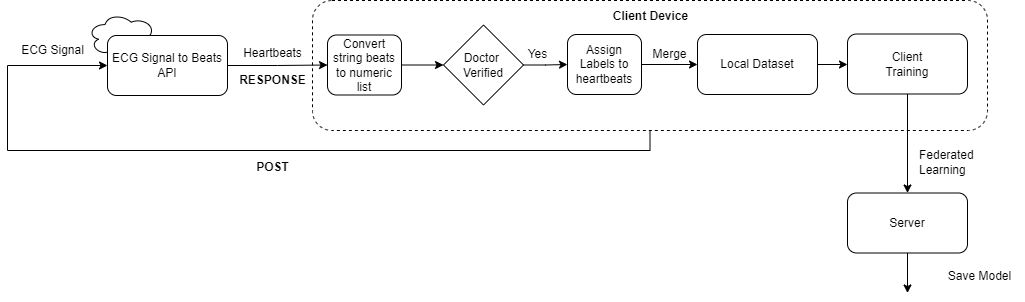

The diagram above was exported from draw.io. Its source (the exported page's mxGraphModel, read from the mxfile embedded in the PNG):
<mxGraphModel dx="2284" dy="760" grid="1" gridSize="10" guides="1" tooltips="1" connect="1" arrows="1" fold="1" page="1" pageScale="1" pageWidth="850" pageHeight="1100" math="0" shadow="0">
  <root>
    <mxCell id="0" />
    <mxCell id="1" parent="0" />
    <mxCell id="OQo0RLyu3HCzeLpR2jwB-31" value="" style="ellipse;shape=cloud;whiteSpace=wrap;html=1;" vertex="1" parent="1">
      <mxGeometry x="-10" y="270" width="70" height="48.5" as="geometry" />
    </mxCell>
    <mxCell id="OQo0RLyu3HCzeLpR2jwB-35" style="edgeStyle=orthogonalEdgeStyle;rounded=0;orthogonalLoop=1;jettySize=auto;html=1;exitX=0.5;exitY=1;exitDx=0;exitDy=0;entryX=0;entryY=0.5;entryDx=0;entryDy=0;" edge="1" parent="1" source="OQo0RLyu3HCzeLpR2jwB-11" target="lPC78cnxLCNtxI4We_vn-2">
      <mxGeometry relative="1" as="geometry">
        <Array as="points">
          <mxPoint x="553" y="408" />
          <mxPoint x="-90" y="408" />
          <mxPoint x="-90" y="323" />
        </Array>
      </mxGeometry>
    </mxCell>
    <mxCell id="OQo0RLyu3HCzeLpR2jwB-11" value="" style="rounded=1;whiteSpace=wrap;html=1;dashed=1;" vertex="1" parent="1">
      <mxGeometry x="215" y="258" width="675" height="130" as="geometry" />
    </mxCell>
    <mxCell id="OQo0RLyu3HCzeLpR2jwB-33" style="edgeStyle=orthogonalEdgeStyle;rounded=0;orthogonalLoop=1;jettySize=auto;html=1;exitX=1;exitY=0.5;exitDx=0;exitDy=0;entryX=0;entryY=0.5;entryDx=0;entryDy=0;" edge="1" parent="1" source="lPC78cnxLCNtxI4We_vn-2" target="OQo0RLyu3HCzeLpR2jwB-32">
      <mxGeometry relative="1" as="geometry" />
    </mxCell>
    <mxCell id="lPC78cnxLCNtxI4We_vn-2" value="ECG Signal to Beats API" style="rounded=1;whiteSpace=wrap;html=1;" parent="1" vertex="1">
      <mxGeometry x="10" y="293" width="120" height="60" as="geometry" />
    </mxCell>
    <mxCell id="lPC78cnxLCNtxI4We_vn-5" value="ECG Signal" style="text;html=1;align=center;verticalAlign=middle;resizable=0;points=[];autosize=1;strokeColor=none;fillColor=none;" parent="1" vertex="1">
      <mxGeometry x="-90" y="293" width="90" height="30" as="geometry" />
    </mxCell>
    <mxCell id="lPC78cnxLCNtxI4We_vn-8" value="&lt;br&gt;Heartbeats" style="text;html=1;align=center;verticalAlign=middle;resizable=0;points=[];autosize=1;strokeColor=none;fillColor=none;" parent="1" vertex="1">
      <mxGeometry x="135" y="283" width="80" height="40" as="geometry" />
    </mxCell>
    <mxCell id="OQo0RLyu3HCzeLpR2jwB-5" style="edgeStyle=orthogonalEdgeStyle;rounded=0;orthogonalLoop=1;jettySize=auto;html=1;exitX=1;exitY=0.5;exitDx=0;exitDy=0;entryX=0;entryY=0.5;entryDx=0;entryDy=0;" edge="1" parent="1" source="OQo0RLyu3HCzeLpR2jwB-1" target="OQo0RLyu3HCzeLpR2jwB-4">
      <mxGeometry relative="1" as="geometry" />
    </mxCell>
    <mxCell id="OQo0RLyu3HCzeLpR2jwB-1" value="Local Dataset" style="rounded=1;whiteSpace=wrap;html=1;" vertex="1" parent="1">
      <mxGeometry x="600" y="292" width="120" height="60" as="geometry" />
    </mxCell>
    <mxCell id="OQo0RLyu3HCzeLpR2jwB-7" style="edgeStyle=orthogonalEdgeStyle;rounded=0;orthogonalLoop=1;jettySize=auto;html=1;exitX=0.5;exitY=1;exitDx=0;exitDy=0;entryX=0.5;entryY=0;entryDx=0;entryDy=0;" edge="1" parent="1" source="OQo0RLyu3HCzeLpR2jwB-4" target="OQo0RLyu3HCzeLpR2jwB-6">
      <mxGeometry relative="1" as="geometry" />
    </mxCell>
    <mxCell id="OQo0RLyu3HCzeLpR2jwB-4" value="Client&lt;br&gt;Training" style="rounded=1;whiteSpace=wrap;html=1;" vertex="1" parent="1">
      <mxGeometry x="750" y="291.5" width="120" height="60" as="geometry" />
    </mxCell>
    <mxCell id="OQo0RLyu3HCzeLpR2jwB-8" style="edgeStyle=orthogonalEdgeStyle;rounded=0;orthogonalLoop=1;jettySize=auto;html=1;exitX=0.5;exitY=1;exitDx=0;exitDy=0;" edge="1" parent="1" source="OQo0RLyu3HCzeLpR2jwB-6">
      <mxGeometry relative="1" as="geometry">
        <mxPoint x="810" y="550.5" as="targetPoint" />
      </mxGeometry>
    </mxCell>
    <mxCell id="OQo0RLyu3HCzeLpR2jwB-6" value="Server" style="rounded=1;whiteSpace=wrap;html=1;" vertex="1" parent="1">
      <mxGeometry x="750" y="450.5" width="120" height="60" as="geometry" />
    </mxCell>
    <mxCell id="OQo0RLyu3HCzeLpR2jwB-9" value="Save Model" style="text;html=1;align=center;verticalAlign=middle;resizable=0;points=[];autosize=1;strokeColor=none;fillColor=none;" vertex="1" parent="1">
      <mxGeometry x="837" y="518.5" width="90" height="30" as="geometry" />
    </mxCell>
    <mxCell id="OQo0RLyu3HCzeLpR2jwB-10" value="Federated&amp;nbsp;&lt;br&gt;Learning" style="text;html=1;align=left;verticalAlign=middle;resizable=0;points=[];autosize=1;strokeColor=none;fillColor=none;" vertex="1" parent="1">
      <mxGeometry x="820" y="399.5" width="80" height="40" as="geometry" />
    </mxCell>
    <mxCell id="OQo0RLyu3HCzeLpR2jwB-12" style="edgeStyle=orthogonalEdgeStyle;rounded=0;orthogonalLoop=1;jettySize=auto;html=1;exitX=0.5;exitY=1;exitDx=0;exitDy=0;" edge="1" parent="1">
      <mxGeometry relative="1" as="geometry">
        <mxPoint x="735.5" y="390.5" as="sourcePoint" />
        <mxPoint x="735.5" y="390.5" as="targetPoint" />
      </mxGeometry>
    </mxCell>
    <mxCell id="OQo0RLyu3HCzeLpR2jwB-13" value="&lt;b&gt;Client Device&lt;/b&gt;" style="text;html=1;align=center;verticalAlign=middle;resizable=0;points=[];autosize=1;strokeColor=none;fillColor=none;" vertex="1" parent="1">
      <mxGeometry x="502.5" y="259" width="100" height="30" as="geometry" />
    </mxCell>
    <mxCell id="OQo0RLyu3HCzeLpR2jwB-15" value="&lt;b&gt;POST&lt;/b&gt;" style="text;html=1;align=center;verticalAlign=middle;resizable=0;points=[];autosize=1;strokeColor=none;fillColor=none;" vertex="1" parent="1">
      <mxGeometry x="145" y="409.5" width="60" height="30" as="geometry" />
    </mxCell>
    <mxCell id="OQo0RLyu3HCzeLpR2jwB-17" value="&lt;b&gt;RESPONSE&lt;/b&gt;" style="text;html=1;align=center;verticalAlign=middle;resizable=0;points=[];autosize=1;strokeColor=none;fillColor=none;" vertex="1" parent="1">
      <mxGeometry x="130" y="323" width="90" height="30" as="geometry" />
    </mxCell>
    <mxCell id="OQo0RLyu3HCzeLpR2jwB-21" style="edgeStyle=orthogonalEdgeStyle;rounded=0;orthogonalLoop=1;jettySize=auto;html=1;exitX=1;exitY=0.5;exitDx=0;exitDy=0;entryX=0;entryY=0.5;entryDx=0;entryDy=0;" edge="1" parent="1" source="OQo0RLyu3HCzeLpR2jwB-19" target="OQo0RLyu3HCzeLpR2jwB-23">
      <mxGeometry relative="1" as="geometry">
        <mxPoint x="470" y="322" as="targetPoint" />
      </mxGeometry>
    </mxCell>
    <mxCell id="OQo0RLyu3HCzeLpR2jwB-19" value="Doctor&amp;nbsp;&lt;br&gt;Verified" style="rhombus;whiteSpace=wrap;html=1;" vertex="1" parent="1">
      <mxGeometry x="346" y="282.5" width="80" height="80" as="geometry" />
    </mxCell>
    <mxCell id="OQo0RLyu3HCzeLpR2jwB-22" value="Yes" style="text;html=1;align=center;verticalAlign=middle;resizable=0;points=[];autosize=1;strokeColor=none;fillColor=none;" vertex="1" parent="1">
      <mxGeometry x="420" y="297" width="40" height="30" as="geometry" />
    </mxCell>
    <mxCell id="OQo0RLyu3HCzeLpR2jwB-28" style="edgeStyle=orthogonalEdgeStyle;rounded=0;orthogonalLoop=1;jettySize=auto;html=1;exitX=1;exitY=0.5;exitDx=0;exitDy=0;entryX=0;entryY=0.5;entryDx=0;entryDy=0;" edge="1" parent="1" source="OQo0RLyu3HCzeLpR2jwB-23" target="OQo0RLyu3HCzeLpR2jwB-1">
      <mxGeometry relative="1" as="geometry" />
    </mxCell>
    <mxCell id="OQo0RLyu3HCzeLpR2jwB-23" value="Assign Labels to heartbeats" style="rounded=1;whiteSpace=wrap;html=1;" vertex="1" parent="1">
      <mxGeometry x="470" y="292" width="74" height="60" as="geometry" />
    </mxCell>
    <mxCell id="OQo0RLyu3HCzeLpR2jwB-29" value="Merge" style="text;html=1;align=center;verticalAlign=middle;resizable=0;points=[];autosize=1;strokeColor=none;fillColor=none;" vertex="1" parent="1">
      <mxGeometry x="542" y="297" width="60" height="30" as="geometry" />
    </mxCell>
    <mxCell id="OQo0RLyu3HCzeLpR2jwB-34" style="edgeStyle=orthogonalEdgeStyle;rounded=0;orthogonalLoop=1;jettySize=auto;html=1;exitX=1;exitY=0.5;exitDx=0;exitDy=0;entryX=0;entryY=0.5;entryDx=0;entryDy=0;" edge="1" parent="1" source="OQo0RLyu3HCzeLpR2jwB-32" target="OQo0RLyu3HCzeLpR2jwB-19">
      <mxGeometry relative="1" as="geometry" />
    </mxCell>
    <mxCell id="OQo0RLyu3HCzeLpR2jwB-32" value="Convert string beats to numeric list" style="rounded=1;whiteSpace=wrap;html=1;" vertex="1" parent="1">
      <mxGeometry x="230" y="292.5" width="74" height="60" as="geometry" />
    </mxCell>
  </root>
</mxGraphModel>